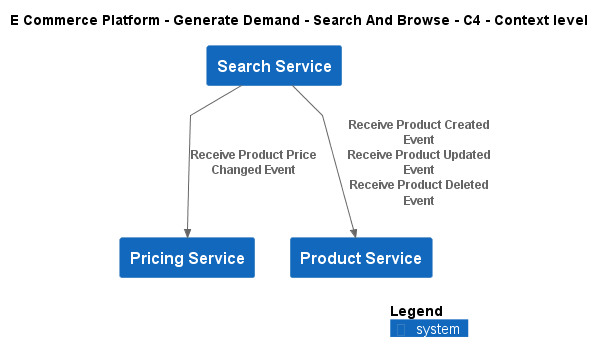

The diagram above was rendered by PlantUML. Its source (embedded in the PNG):
@startuml
!include ..\..\..\.c4s\C4_Context.puml

AddElementTag("c4interflow:lifecycle:new", $bgColor=green, $fontColor=#ffffff, $borderColor=green, $shadowing="False")
AddElementTag("c4interflow:lifecycle:changed", $bgColor=orange, $fontColor=#ffffff, $borderColor=orange, $shadowing="False")
AddElementTag("c4interflow:lifecycle:removed", $bgColor=red, $fontColor=#ffffff, $borderColor=red, $shadowing="False")

AddRelTag("c4interflow:lifecycle:new", $textColor=green, $lineColor=green)
AddRelTag("c4interflow:lifecycle:changed", $textColor=orange, $lineColor=orange)
AddRelTag("c4interflow:lifecycle:removed", $textColor=red, $lineColor=red)

SHOW_PERSON_PORTRAIT()
LAYOUT_TOP_DOWN()

skinparam linetype polyline

title E Commerce Platform - Generate Demand - Search And Browse - C4 - Context level

System(ECommercePlatform.GenerateDemand.SearchAndBrowse.SoftwareSystems.SearchService, "Search Service", "")
System(ECommercePlatform.CreateProduct.PriceManagement.SoftwareSystems.PricingService, "Pricing Service", "")
System(ECommercePlatform.CreateProduct.ProductInformationManagement.SoftwareSystems.ProductService, "Product Service", "")

Rel(ECommercePlatform.GenerateDemand.SearchAndBrowse.SoftwareSystems.SearchService, ECommercePlatform.CreateProduct.PriceManagement.SoftwareSystems.PricingService, "Receive Product Price Changed Event")
Rel(ECommercePlatform.GenerateDemand.SearchAndBrowse.SoftwareSystems.SearchService, ECommercePlatform.CreateProduct.ProductInformationManagement.SoftwareSystems.ProductService, "Receive Product Created Event\nReceive Product Updated Event\nReceive Product Deleted Event")


SHOW_LEGEND()
@enduml